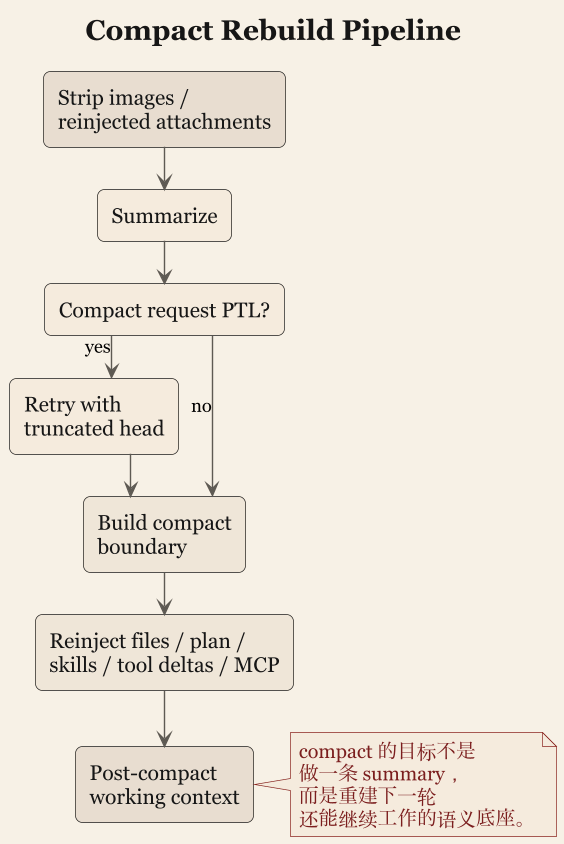

The diagram above was rendered by PlantUML. Its source (embedded in the PNG):
@startuml
title Compact Rebuild Pipeline

skinparam backgroundColor #F7F1E6
skinparam linetype ortho
skinparam packageStyle rectangle
skinparam shadowing false
skinparam dpi 135
skinparam ranksep 30
skinparam nodesep 26
skinparam defaultFontName Georgia
skinparam defaultFontSize 15
skinparam TitleFontSize 20
skinparam NoteFontSize 14
skinparam ArrowFontSize 13
skinparam TitleFontColor #161616
skinparam ArrowColor #5E5A53
skinparam RectangleBorderColor #1D1D1D
skinparam RectangleBackgroundColor #F2E9D9
skinparam RectangleFontColor #161616
skinparam RectangleRoundCorner 10
skinparam note {
  BackgroundColor #F5EBDD
  BorderColor #8C2721
  FontColor #7B1E1E
}

top to bottom direction

rectangle "Strip images /\nreinjected attachments" as strip #E8DDD0
rectangle "Summarize" as summarize #F2E9D9
rectangle "Compact request PTL?" as ptl #F5EBDD
rectangle "Retry with\ntruncated head" as retry #F5EBDD
rectangle "Build compact\nboundary" as boundary #EFE6D8
rectangle "Reinject files / plan /\nskills / tool deltas / MCP" as reinject #EFE6D8
rectangle "Post-compact\nworking context" as post #E8DDD0

strip --> summarize
summarize --> ptl
ptl --> retry : yes
ptl --> boundary : no
retry --> boundary
boundary --> reinject
reinject --> post

note right of post
compact 的目标不是
做一条 summary，
而是重建下一轮
还能继续工作的语义底座。
end note

@enduml